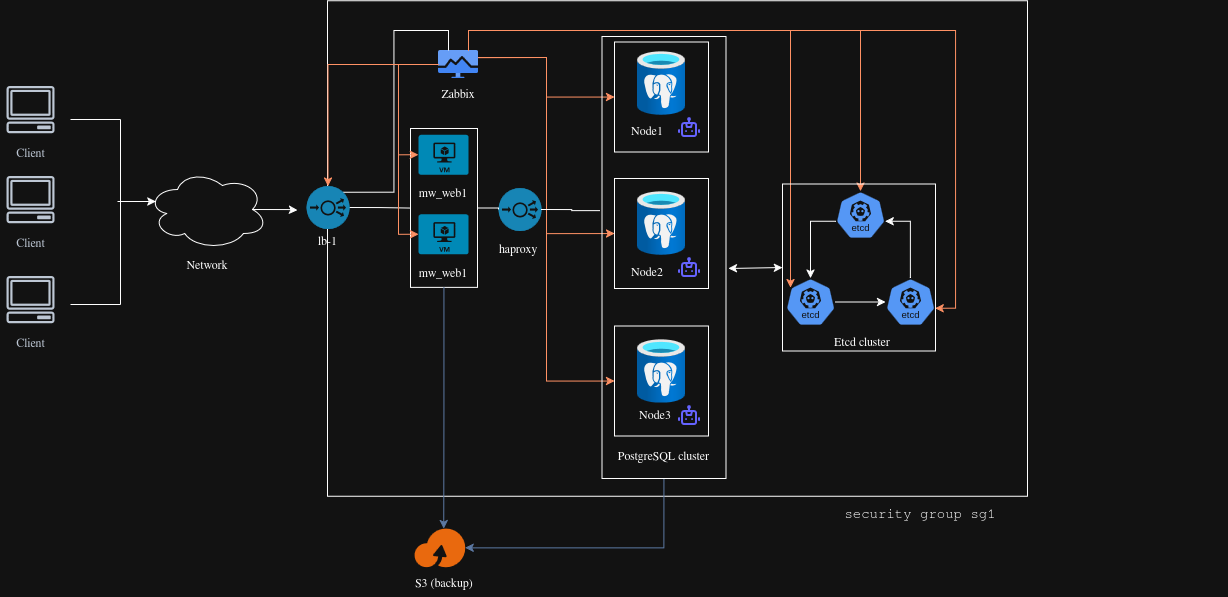

The diagram above was exported from draw.io. Its source (the exported page's mxGraphModel, read from the mxfile embedded in the PNG):
<mxGraphModel dx="1235" dy="722" grid="1" gridSize="10" guides="1" tooltips="1" connect="1" arrows="1" fold="1" page="1" pageScale="1" pageWidth="827" pageHeight="1169" math="0" shadow="0">
  <root>
    <mxCell id="0" />
    <mxCell id="1" parent="0" />
    <mxCell id="-p0HXXHbYm0_a7tTPGkp-130" parent="1" style="whiteSpace=wrap;html=1;fillColor=none;" value="" vertex="1">
      <mxGeometry height="495.5" width="700" x="340" y="22.25" as="geometry" />
    </mxCell>
    <mxCell id="430p3-oJJTV7V_Z9RejH-1" parent="1" style="sketch=0;outlineConnect=0;fontColor=#232F3E;gradientColor=none;strokeColor=#232F3E;fillColor=#ffffff;dashed=0;verticalLabelPosition=bottom;verticalAlign=top;align=center;html=1;fontSize=12;fontStyle=0;aspect=fixed;shape=mxgraph.aws4.resourceIcon;resIcon=mxgraph.aws4.client;" value="Client" vertex="1">
      <mxGeometry height="60" width="60" x="13" y="101" as="geometry" />
    </mxCell>
    <mxCell id="430p3-oJJTV7V_Z9RejH-3" parent="1" style="sketch=0;outlineConnect=0;fontColor=#232F3E;gradientColor=none;strokeColor=#232F3E;fillColor=#ffffff;dashed=0;verticalLabelPosition=bottom;verticalAlign=top;align=center;html=1;fontSize=12;fontStyle=0;aspect=fixed;shape=mxgraph.aws4.resourceIcon;resIcon=mxgraph.aws4.client;" value="Client" vertex="1">
      <mxGeometry height="60" width="60" x="13" y="291" as="geometry" />
    </mxCell>
    <mxCell id="430p3-oJJTV7V_Z9RejH-5" parent="1" style="sketch=0;outlineConnect=0;fontColor=#232F3E;gradientColor=none;strokeColor=#232F3E;fillColor=#ffffff;dashed=0;verticalLabelPosition=bottom;verticalAlign=top;align=center;html=1;fontSize=12;fontStyle=0;aspect=fixed;shape=mxgraph.aws4.resourceIcon;resIcon=mxgraph.aws4.client;" value="Client" vertex="1">
      <mxGeometry height="60" width="60" x="13" y="191" as="geometry" />
    </mxCell>
    <mxCell id="-p0HXXHbYm0_a7tTPGkp-121" edge="1" parent="1" source="430p3-oJJTV7V_Z9RejH-8" style="edgeStyle=orthogonalEdgeStyle;rounded=0;orthogonalLoop=1;jettySize=auto;html=1;exitX=0.875;exitY=0.5;exitDx=0;exitDy=0;exitPerimeter=0;">
      <mxGeometry relative="1" as="geometry">
        <mxPoint x="310" y="231.47368421052636" as="targetPoint" />
      </mxGeometry>
    </mxCell>
    <mxCell id="430p3-oJJTV7V_Z9RejH-8" parent="1" style="ellipse;shape=cloud;whiteSpace=wrap;html=1;" value="" vertex="1">
      <mxGeometry height="80" width="120" x="160" y="191" as="geometry" />
    </mxCell>
    <mxCell id="430p3-oJJTV7V_Z9RejH-16" edge="1" parent="1" style="endArrow=none;html=1;rounded=0;" value="">
      <mxGeometry height="50" relative="1" width="50" as="geometry">
        <mxPoint x="83" y="326" as="sourcePoint" />
        <mxPoint x="133" y="326" as="targetPoint" />
      </mxGeometry>
    </mxCell>
    <mxCell id="430p3-oJJTV7V_Z9RejH-17" edge="1" parent="1" style="endArrow=none;html=1;rounded=0;" value="">
      <mxGeometry height="50" relative="1" width="50" as="geometry">
        <Array as="points">
          <mxPoint x="133" y="240" />
        </Array>
        <mxPoint x="133" y="326" as="sourcePoint" />
        <mxPoint x="133" y="141" as="targetPoint" />
      </mxGeometry>
    </mxCell>
    <mxCell id="430p3-oJJTV7V_Z9RejH-19" edge="1" parent="1" style="endArrow=none;html=1;rounded=0;" value="">
      <mxGeometry height="50" relative="1" width="50" as="geometry">
        <mxPoint x="83" y="141" as="sourcePoint" />
        <mxPoint x="133" y="141" as="targetPoint" />
      </mxGeometry>
    </mxCell>
    <mxCell id="430p3-oJJTV7V_Z9RejH-22" parent="1" style="text;html=1;whiteSpace=wrap;strokeColor=none;fillColor=none;align=center;verticalAlign=middle;rounded=0;" value="Network" vertex="1">
      <mxGeometry height="30" width="60" x="190" y="271" as="geometry" />
    </mxCell>
    <mxCell id="430p3-oJJTV7V_Z9RejH-23" parent="1" style="fillColor=#28A8E0;verticalLabelPosition=bottom;sketch=0;html=1;strokeColor=#ffffff;verticalAlign=top;align=center;points=[[0.145,0.145,0],[0.5,0,0],[0.855,0.145,0],[1,0.5,0],[0.855,0.855,0],[0.5,1,0],[0.145,0.855,0],[0,0.5,0]];pointerEvents=1;shape=mxgraph.cisco_safe.compositeIcon;bgIcon=ellipse;resIcon=mxgraph.cisco_safe.capability.load_balancer;" value="" vertex="1">
      <mxGeometry width="90" x="357" y="270" as="geometry" />
    </mxCell>
    <mxCell id="430p3-oJJTV7V_Z9RejH-25" parent="1" style="text;html=1;whiteSpace=wrap;strokeColor=none;fillColor=none;align=center;verticalAlign=middle;rounded=0;" value="lb-1" vertex="1">
      <mxGeometry height="14" width="43" x="319" y="255" as="geometry" />
    </mxCell>
    <mxCell id="-p0HXXHbYm0_a7tTPGkp-71" edge="1" parent="1" source="430p3-oJJTV7V_Z9RejH-28" style="edgeStyle=orthogonalEdgeStyle;rounded=0;orthogonalLoop=1;jettySize=auto;html=1;exitX=1;exitY=0.25;exitDx=0;exitDy=0;entryX=0;entryY=0.5;entryDx=0;entryDy=0;fillColor=#fa6800;strokeColor=#C73500;" target="-p0HXXHbYm0_a7tTPGkp-54">
      <mxGeometry relative="1" as="geometry" />
    </mxCell>
    <mxCell id="-p0HXXHbYm0_a7tTPGkp-72" edge="1" parent="1" source="430p3-oJJTV7V_Z9RejH-28" style="edgeStyle=orthogonalEdgeStyle;rounded=0;orthogonalLoop=1;jettySize=auto;html=1;exitX=1;exitY=0.25;exitDx=0;exitDy=0;entryX=0;entryY=0.5;entryDx=0;entryDy=0;fillColor=#fa6800;strokeColor=#C73500;" target="-p0HXXHbYm0_a7tTPGkp-46">
      <mxGeometry relative="1" as="geometry" />
    </mxCell>
    <mxCell id="-p0HXXHbYm0_a7tTPGkp-73" edge="1" parent="1" source="430p3-oJJTV7V_Z9RejH-28" style="edgeStyle=orthogonalEdgeStyle;rounded=0;orthogonalLoop=1;jettySize=auto;html=1;exitX=1;exitY=0.25;exitDx=0;exitDy=0;entryX=0;entryY=0.5;entryDx=0;entryDy=0;fillColor=#fa6800;strokeColor=#C73500;" target="-p0HXXHbYm0_a7tTPGkp-51">
      <mxGeometry relative="1" as="geometry" />
    </mxCell>
    <mxCell id="430p3-oJJTV7V_Z9RejH-28" parent="1" style="editableCssRules=.*;html=1;shape=image;verticalLabelPosition=bottom;labelBackgroundColor=#ffffff;verticalAlign=top;aspect=fixed;imageAspect=0;image=data:image/svg+xml,(base64 omitted: 1120 chars);" value="" vertex="1">
      <mxGeometry height="28.000000000000004" width="40" x="451" y="72" as="geometry" />
    </mxCell>
    <mxCell id="430p3-oJJTV7V_Z9RejH-32" parent="1" style="text;html=1;whiteSpace=wrap;strokeColor=none;fillColor=none;align=center;verticalAlign=middle;rounded=0;" value="Zabbix" vertex="1">
      <mxGeometry height="30" width="60" x="441" y="100" as="geometry" />
    </mxCell>
    <mxCell id="430p3-oJJTV7V_Z9RejH-33" parent="1" style="verticalLabelPosition=bottom;html=1;verticalAlign=top;align=center;strokeColor=none;fillColor=#00BEF2;shape=mxgraph.azure.virtual_machine;" value="" vertex="1">
      <mxGeometry height="40" width="50" x="431" y="156.25" as="geometry" />
    </mxCell>
    <mxCell id="-p0HXXHbYm0_a7tTPGkp-120" edge="1" parent="1" source="430p3-oJJTV7V_Z9RejH-52" style="edgeStyle=orthogonalEdgeStyle;rounded=0;orthogonalLoop=1;jettySize=auto;html=1;entryX=0.5;entryY=1;entryDx=0;entryDy=0;startArrow=classic;startFill=1;endArrow=none;endFill=0;fillColor=#dae8fc;gradientColor=#7ea6e0;strokeColor=#6c8ebf;" target="-p0HXXHbYm0_a7tTPGkp-65">
      <mxGeometry relative="1" as="geometry" />
    </mxCell>
    <mxCell id="430p3-oJJTV7V_Z9RejH-52" parent="1" style="points=[];aspect=fixed;html=1;align=center;shadow=0;dashed=0;fillColor=#FF6A00;strokeColor=none;shape=mxgraph.alibaba_cloud.oss_object_storage_service;" value="" vertex="1">
      <mxGeometry height="38.7" width="50.699999999999996" x="427" y="550" as="geometry" />
    </mxCell>
    <mxCell id="430p3-oJJTV7V_Z9RejH-59" parent="1" style="text;html=1;whiteSpace=wrap;strokeColor=none;fillColor=none;align=center;verticalAlign=middle;rounded=0;" value="S3 (backup)" vertex="1">
      <mxGeometry height="30" width="60" x="427" y="588.7" as="geometry" />
    </mxCell>
    <mxCell id="430p3-oJJTV7V_Z9RejH-70" edge="1" parent="1" style="edgeStyle=orthogonalEdgeStyle;rounded=0;orthogonalLoop=1;jettySize=auto;html=1;exitX=0.5;exitY=1;exitDx=0;exitDy=0;">
      <mxGeometry relative="1" as="geometry">
        <mxPoint x="703" y="490" as="sourcePoint" />
        <mxPoint x="703" y="490" as="targetPoint" />
      </mxGeometry>
    </mxCell>
    <mxCell id="-p0HXXHbYm0_a7tTPGkp-122" edge="1" parent="1" source="-p0HXXHbYm0_a7tTPGkp-8" style="edgeStyle=orthogonalEdgeStyle;rounded=0;orthogonalLoop=1;jettySize=auto;html=1;exitX=1;exitY=0.5;exitDx=0;exitDy=0;exitPerimeter=0;entryX=0;entryY=0.5;entryDx=0;entryDy=0;endArrow=none;endFill=0;" target="-p0HXXHbYm0_a7tTPGkp-103">
      <mxGeometry relative="1" as="geometry" />
    </mxCell>
    <mxCell id="-p0HXXHbYm0_a7tTPGkp-125" edge="1" parent="1" source="-p0HXXHbYm0_a7tTPGkp-8" style="edgeStyle=orthogonalEdgeStyle;rounded=0;orthogonalLoop=1;jettySize=auto;html=1;exitX=0.855;exitY=0.145;exitDx=0;exitDy=0;exitPerimeter=0;entryX=0.25;entryY=0;entryDx=0;entryDy=0;endArrow=none;endFill=0;" target="430p3-oJJTV7V_Z9RejH-28">
      <mxGeometry relative="1" as="geometry" />
    </mxCell>
    <mxCell id="-p0HXXHbYm0_a7tTPGkp-8" parent="1" style="fillColor=#28A8E0;verticalLabelPosition=bottom;sketch=0;html=1;strokeColor=#ffffff;verticalAlign=top;align=center;points=[[0.145,0.145,0],[0.5,0,0],[0.855,0.145,0],[1,0.5,0],[0.855,0.855,0],[0.5,1,0],[0.145,0.855,0],[0,0.5,0]];pointerEvents=1;shape=mxgraph.cisco_safe.compositeIcon;bgIcon=ellipse;resIcon=mxgraph.cisco_safe.capability.load_balancer;" value="" vertex="1">
      <mxGeometry height="43" width="43" x="319" y="207.5" as="geometry" />
    </mxCell>
    <mxCell id="-p0HXXHbYm0_a7tTPGkp-17" parent="1" style="aspect=fixed;sketch=0;html=1;dashed=0;whitespace=wrap;verticalLabelPosition=bottom;verticalAlign=top;fillColor=#2875E2;strokeColor=#ffffff;points=[[0.005,0.63,0],[0.1,0.2,0],[0.9,0.2,0],[0.5,0,0],[0.995,0.63,0],[0.72,0.99,0],[0.5,1,0],[0.28,0.99,0]];shape=mxgraph.kubernetes.icon2;kubernetesLabel=1;prIcon=etcd" value="" vertex="1">
      <mxGeometry height="48" width="50" x="848" y="212.5" as="geometry" />
    </mxCell>
    <mxCell id="-p0HXXHbYm0_a7tTPGkp-28" edge="1" parent="1" source="-p0HXXHbYm0_a7tTPGkp-18" style="edgeStyle=orthogonalEdgeStyle;rounded=0;orthogonalLoop=1;jettySize=auto;html=1;" value="">
      <mxGeometry relative="1" as="geometry">
        <mxPoint x="898" y="323.4999999999999" as="targetPoint" />
      </mxGeometry>
    </mxCell>
    <mxCell id="-p0HXXHbYm0_a7tTPGkp-18" parent="1" style="aspect=fixed;sketch=0;html=1;dashed=0;whitespace=wrap;verticalLabelPosition=bottom;verticalAlign=top;fillColor=#2875E2;strokeColor=#ffffff;points=[[0.005,0.63,0],[0.1,0.2,0],[0.9,0.2,0],[0.5,0,0],[0.995,0.63,0],[0.72,0.99,0],[0.5,1,0],[0.28,0.99,0]];shape=mxgraph.kubernetes.icon2;kubernetesLabel=1;prIcon=etcd" value="" vertex="1">
      <mxGeometry height="48" width="50" x="798" y="299.5" as="geometry" />
    </mxCell>
    <mxCell id="-p0HXXHbYm0_a7tTPGkp-34" edge="1" parent="1" source="-p0HXXHbYm0_a7tTPGkp-17" style="edgeStyle=orthogonalEdgeStyle;rounded=0;orthogonalLoop=1;jettySize=auto;html=1;exitX=0.005;exitY=0.63;exitDx=0;exitDy=0;exitPerimeter=0;entryX=0.5;entryY=0;entryDx=0;entryDy=0;entryPerimeter=0;" target="-p0HXXHbYm0_a7tTPGkp-18">
      <mxGeometry relative="1" as="geometry" />
    </mxCell>
    <mxCell id="-p0HXXHbYm0_a7tTPGkp-36" parent="1" style="aspect=fixed;sketch=0;html=1;dashed=0;whitespace=wrap;verticalLabelPosition=bottom;verticalAlign=top;fillColor=#2875E2;strokeColor=#ffffff;points=[[0.005,0.63,0],[0.1,0.2,0],[0.9,0.2,0],[0.5,0,0],[0.995,0.63,0],[0.72,0.99,0],[0.5,1,0],[0.28,0.99,0]];shape=mxgraph.kubernetes.icon2;kubernetesLabel=1;prIcon=etcd" value="" vertex="1">
      <mxGeometry height="48" width="50" x="898" y="299.5" as="geometry" />
    </mxCell>
    <mxCell id="-p0HXXHbYm0_a7tTPGkp-43" parent="1" style="image;aspect=fixed;html=1;points=[];align=center;fontSize=12;image=img/lib/azure2/databases/Azure_Database_PostgreSQL_Server.svg;" value="" vertex="1">
      <mxGeometry height="64" width="48" x="650" y="73" as="geometry" />
    </mxCell>
    <mxCell id="-p0HXXHbYm0_a7tTPGkp-44" parent="1" style="shape=image;html=1;verticalAlign=top;verticalLabelPosition=bottom;labelBackgroundColor=#ffffff;imageAspect=0;aspect=fixed;image=https://icons.diagrams.net/icon-cache1/Unicons_Line_vol_5-2967/robot-789.svg" value="" vertex="1">
      <mxGeometry height="24" width="24" x="690" y="137" as="geometry" />
    </mxCell>
    <mxCell id="-p0HXXHbYm0_a7tTPGkp-46" parent="1" style="rounded=0;whiteSpace=wrap;html=1;fillColor=none;" value="" vertex="1">
      <mxGeometry height="110" width="94" x="627" y="63.5" as="geometry" />
    </mxCell>
    <mxCell id="-p0HXXHbYm0_a7tTPGkp-49" parent="1" style="image;aspect=fixed;html=1;points=[];align=center;fontSize=12;image=img/lib/azure2/databases/Azure_Database_PostgreSQL_Server.svg;" value="" vertex="1">
      <mxGeometry height="64" width="48" x="650" y="213" as="geometry" />
    </mxCell>
    <mxCell id="-p0HXXHbYm0_a7tTPGkp-50" parent="1" style="shape=image;html=1;verticalAlign=top;verticalLabelPosition=bottom;labelBackgroundColor=#ffffff;imageAspect=0;aspect=fixed;image=https://icons.diagrams.net/icon-cache1/Unicons_Line_vol_5-2967/robot-789.svg" value="" vertex="1">
      <mxGeometry height="24" width="24" x="690" y="277" as="geometry" />
    </mxCell>
    <mxCell id="-p0HXXHbYm0_a7tTPGkp-51" parent="1" style="rounded=0;whiteSpace=wrap;html=1;fillColor=none;" value="" vertex="1">
      <mxGeometry height="110" width="94" x="627" y="200" as="geometry" />
    </mxCell>
    <mxCell id="-p0HXXHbYm0_a7tTPGkp-52" parent="1" style="image;aspect=fixed;html=1;points=[];align=center;fontSize=12;image=img/lib/azure2/databases/Azure_Database_PostgreSQL_Server.svg;" value="" vertex="1">
      <mxGeometry height="64" width="48" x="650" y="360.5" as="geometry" />
    </mxCell>
    <mxCell id="-p0HXXHbYm0_a7tTPGkp-53" parent="1" style="shape=image;html=1;verticalAlign=top;verticalLabelPosition=bottom;labelBackgroundColor=#ffffff;imageAspect=0;aspect=fixed;image=https://icons.diagrams.net/icon-cache1/Unicons_Line_vol_5-2967/robot-789.svg" value="" vertex="1">
      <mxGeometry height="24" width="24" x="690" y="424.5" as="geometry" />
    </mxCell>
    <mxCell id="-p0HXXHbYm0_a7tTPGkp-54" parent="1" style="rounded=0;whiteSpace=wrap;html=1;fillColor=none;" value="" vertex="1">
      <mxGeometry height="110" width="94" x="627" y="347.5" as="geometry" />
    </mxCell>
    <mxCell id="-p0HXXHbYm0_a7tTPGkp-61" parent="1" style="text;html=1;whiteSpace=wrap;strokeColor=none;fillColor=none;align=center;verticalAlign=middle;rounded=0;" value="Node1" vertex="1">
      <mxGeometry height="23.5" width="60" x="630" y="140.25" as="geometry" />
    </mxCell>
    <mxCell id="-p0HXXHbYm0_a7tTPGkp-62" parent="1" style="text;html=1;whiteSpace=wrap;strokeColor=none;fillColor=none;align=center;verticalAlign=middle;rounded=0;" value="Node2" vertex="1">
      <mxGeometry height="23.5" width="60" x="630" y="281.25" as="geometry" />
    </mxCell>
    <mxCell id="-p0HXXHbYm0_a7tTPGkp-63" parent="1" style="text;html=1;whiteSpace=wrap;strokeColor=none;fillColor=none;align=center;verticalAlign=middle;rounded=0;" value="Node3" vertex="1">
      <mxGeometry height="23.5" width="60" x="638" y="424.5" as="geometry" />
    </mxCell>
    <mxCell id="-p0HXXHbYm0_a7tTPGkp-64" parent="1" style="text;html=1;whiteSpace=wrap;strokeColor=none;fillColor=none;align=center;verticalAlign=middle;rounded=0;" value="Etcd cluster" vertex="1">
      <mxGeometry height="30" width="60" x="844.5" y="347.5" as="geometry" />
    </mxCell>
    <mxCell id="-p0HXXHbYm0_a7tTPGkp-65" parent="1" style="rounded=0;whiteSpace=wrap;html=1;fillColor=none;" value="" vertex="1">
      <mxGeometry height="442" width="124" x="614.5" y="58" as="geometry" />
    </mxCell>
    <mxCell id="-p0HXXHbYm0_a7tTPGkp-74" edge="1" parent="1" source="430p3-oJJTV7V_Z9RejH-28" style="edgeStyle=orthogonalEdgeStyle;rounded=0;orthogonalLoop=1;jettySize=auto;html=1;exitX=0.75;exitY=0;exitDx=0;exitDy=0;entryX=0.5;entryY=0;entryDx=0;entryDy=0;entryPerimeter=0;fillColor=#fa6800;strokeColor=#C73500;" target="-p0HXXHbYm0_a7tTPGkp-17">
      <mxGeometry relative="1" as="geometry" />
    </mxCell>
    <mxCell id="-p0HXXHbYm0_a7tTPGkp-75" edge="1" parent="1" source="430p3-oJJTV7V_Z9RejH-28" style="edgeStyle=orthogonalEdgeStyle;rounded=0;orthogonalLoop=1;jettySize=auto;html=1;exitX=0.75;exitY=0;exitDx=0;exitDy=0;entryX=0.995;entryY=0.63;entryDx=0;entryDy=0;entryPerimeter=0;fillColor=#fa6800;strokeColor=#C73500;" target="-p0HXXHbYm0_a7tTPGkp-36">
      <mxGeometry relative="1" as="geometry" />
    </mxCell>
    <mxCell id="-p0HXXHbYm0_a7tTPGkp-78" parent="1" style="text;html=1;whiteSpace=wrap;strokeColor=none;fillColor=none;align=center;verticalAlign=middle;rounded=0;" value="PostgreSQL cluster" vertex="1">
      <mxGeometry height="30" width="101" x="626" y="462" as="geometry" />
    </mxCell>
    <mxCell id="-p0HXXHbYm0_a7tTPGkp-84" parent="1" style="text;html=1;whiteSpace=wrap;strokeColor=none;fillColor=none;align=center;verticalAlign=middle;rounded=0;" value="mw_web1" vertex="1">
      <mxGeometry height="30" width="60" x="426" y="199" as="geometry" />
    </mxCell>
    <mxCell id="-p0HXXHbYm0_a7tTPGkp-86" edge="1" parent="1" style="endArrow=classic;startArrow=classic;html=1;rounded=0;entryX=0;entryY=0.5;entryDx=0;entryDy=0;" target="-p0HXXHbYm0_a7tTPGkp-45" value="">
      <mxGeometry height="50" relative="1" width="50" as="geometry">
        <mxPoint x="741" y="290" as="sourcePoint" />
        <mxPoint x="788.5" y="251" as="targetPoint" />
      </mxGeometry>
    </mxCell>
    <mxCell id="-p0HXXHbYm0_a7tTPGkp-90" edge="1" parent="1" source="430p3-oJJTV7V_Z9RejH-28" style="edgeStyle=orthogonalEdgeStyle;rounded=0;orthogonalLoop=1;jettySize=auto;html=1;exitX=0.75;exitY=0;exitDx=0;exitDy=0;entryX=0.1;entryY=0.2;entryDx=0;entryDy=0;entryPerimeter=0;fillColor=#fa6800;strokeColor=#C73500;" target="-p0HXXHbYm0_a7tTPGkp-18">
      <mxGeometry relative="1" as="geometry" />
    </mxCell>
    <mxCell id="-p0HXXHbYm0_a7tTPGkp-45" parent="1" style="rounded=0;whiteSpace=wrap;html=1;fillColor=none;" value="" vertex="1">
      <mxGeometry height="167" width="153" x="795" y="205.5" as="geometry" />
    </mxCell>
    <mxCell id="-p0HXXHbYm0_a7tTPGkp-92" edge="1" parent="1" source="-p0HXXHbYm0_a7tTPGkp-36" style="edgeStyle=orthogonalEdgeStyle;rounded=0;orthogonalLoop=1;jettySize=auto;html=1;exitX=0.5;exitY=0;exitDx=0;exitDy=0;exitPerimeter=0;entryX=0.995;entryY=0.63;entryDx=0;entryDy=0;entryPerimeter=0;" target="-p0HXXHbYm0_a7tTPGkp-17">
      <mxGeometry relative="1" as="geometry" />
    </mxCell>
    <mxCell id="-p0HXXHbYm0_a7tTPGkp-95" edge="1" parent="1" style="endArrow=classic;html=1;rounded=0;entryX=0.07;entryY=0.4;entryDx=0;entryDy=0;entryPerimeter=0;" target="430p3-oJJTV7V_Z9RejH-8" value="">
      <mxGeometry height="50" relative="1" width="50" as="geometry">
        <mxPoint x="130" y="223" as="sourcePoint" />
        <mxPoint x="180" y="196" as="targetPoint" />
      </mxGeometry>
    </mxCell>
    <mxCell id="-p0HXXHbYm0_a7tTPGkp-98" parent="1" style="verticalLabelPosition=bottom;html=1;verticalAlign=top;align=center;strokeColor=none;fillColor=#00BEF2;shape=mxgraph.azure.virtual_machine;" value="" vertex="1">
      <mxGeometry height="40" width="50" x="431" y="235.75" as="geometry" />
    </mxCell>
    <mxCell id="-p0HXXHbYm0_a7tTPGkp-99" parent="1" style="text;html=1;whiteSpace=wrap;strokeColor=none;fillColor=none;align=center;verticalAlign=middle;rounded=0;" value="mw_web1" vertex="1">
      <mxGeometry height="30" width="60" x="426" y="278.5" as="geometry" />
    </mxCell>
    <mxCell id="-p0HXXHbYm0_a7tTPGkp-103" parent="1" style="rounded=0;whiteSpace=wrap;html=1;fillColor=none;" value="" vertex="1">
      <mxGeometry height="158.88" width="67" x="423" y="150.12" as="geometry" />
    </mxCell>
    <mxCell id="-p0HXXHbYm0_a7tTPGkp-106" edge="1" parent="1" source="430p3-oJJTV7V_Z9RejH-28" style="edgeStyle=orthogonalEdgeStyle;rounded=0;orthogonalLoop=1;jettySize=auto;html=1;exitX=0;exitY=0.5;exitDx=0;exitDy=0;entryX=0;entryY=0.5;entryDx=0;entryDy=0;entryPerimeter=0;fillColor=#fa6800;strokeColor=#C73500;" target="-p0HXXHbYm0_a7tTPGkp-98">
      <mxGeometry relative="1" as="geometry" />
    </mxCell>
    <mxCell id="-p0HXXHbYm0_a7tTPGkp-108" edge="1" parent="1" source="430p3-oJJTV7V_Z9RejH-28" style="edgeStyle=orthogonalEdgeStyle;rounded=0;orthogonalLoop=1;jettySize=auto;html=1;exitX=0;exitY=0.5;exitDx=0;exitDy=0;entryX=0;entryY=0.5;entryDx=0;entryDy=0;entryPerimeter=0;fillColor=#fa6800;strokeColor=#C73500;" target="430p3-oJJTV7V_Z9RejH-33">
      <mxGeometry relative="1" as="geometry" />
    </mxCell>
    <mxCell id="-p0HXXHbYm0_a7tTPGkp-111" parent="1" style="fillColor=#28A8E0;verticalLabelPosition=bottom;sketch=0;html=1;strokeColor=#ffffff;verticalAlign=top;align=center;points=[[0.145,0.145,0],[0.5,0,0],[0.855,0.145,0],[1,0.5,0],[0.855,0.855,0],[0.5,1,0],[0.145,0.855,0],[0,0.5,0]];pointerEvents=1;shape=mxgraph.cisco_safe.compositeIcon;bgIcon=ellipse;resIcon=mxgraph.cisco_safe.capability.load_balancer;" value="" vertex="1">
      <mxGeometry height="43" width="43" x="511" y="209.5" as="geometry" />
    </mxCell>
    <mxCell id="-p0HXXHbYm0_a7tTPGkp-112" edge="1" parent="1" source="-p0HXXHbYm0_a7tTPGkp-103" style="edgeStyle=orthogonalEdgeStyle;rounded=0;orthogonalLoop=1;jettySize=auto;html=1;exitX=1;exitY=0.5;exitDx=0;exitDy=0;entryX=0;entryY=0.5;entryDx=0;entryDy=0;entryPerimeter=0;endArrow=none;endFill=0;" target="-p0HXXHbYm0_a7tTPGkp-111">
      <mxGeometry relative="1" as="geometry" />
    </mxCell>
    <mxCell id="-p0HXXHbYm0_a7tTPGkp-113" edge="1" parent="1" source="-p0HXXHbYm0_a7tTPGkp-111" style="edgeStyle=orthogonalEdgeStyle;rounded=0;orthogonalLoop=1;jettySize=auto;html=1;exitX=1;exitY=0.5;exitDx=0;exitDy=0;exitPerimeter=0;entryX=-0.015;entryY=0.394;entryDx=0;entryDy=0;entryPerimeter=0;endArrow=none;endFill=0;" target="-p0HXXHbYm0_a7tTPGkp-65">
      <mxGeometry relative="1" as="geometry" />
    </mxCell>
    <mxCell id="-p0HXXHbYm0_a7tTPGkp-115" parent="1" style="text;html=1;whiteSpace=wrap;strokeColor=none;fillColor=none;align=center;verticalAlign=middle;rounded=0;" value="haproxy" vertex="1">
      <mxGeometry height="30" width="60" x="501" y="255" as="geometry" />
    </mxCell>
    <mxCell id="-p0HXXHbYm0_a7tTPGkp-116" edge="1" parent="1" source="-p0HXXHbYm0_a7tTPGkp-115" style="edgeStyle=orthogonalEdgeStyle;rounded=0;orthogonalLoop=1;jettySize=auto;html=1;exitX=0.5;exitY=1;exitDx=0;exitDy=0;" target="-p0HXXHbYm0_a7tTPGkp-115">
      <mxGeometry relative="1" as="geometry" />
    </mxCell>
    <mxCell id="-p0HXXHbYm0_a7tTPGkp-118" edge="1" parent="1" source="-p0HXXHbYm0_a7tTPGkp-103" style="edgeStyle=orthogonalEdgeStyle;rounded=0;orthogonalLoop=1;jettySize=auto;html=1;exitX=0.5;exitY=1;exitDx=0;exitDy=0;entryX=0.578;entryY=0.001;entryDx=0;entryDy=0;entryPerimeter=0;fillColor=#dae8fc;gradientColor=#7ea6e0;strokeColor=#6c8ebf;" target="430p3-oJJTV7V_Z9RejH-52">
      <mxGeometry relative="1" as="geometry" />
    </mxCell>
    <mxCell id="-p0HXXHbYm0_a7tTPGkp-126" edge="1" parent="1" source="430p3-oJJTV7V_Z9RejH-28" style="edgeStyle=orthogonalEdgeStyle;rounded=0;orthogonalLoop=1;jettySize=auto;html=1;exitX=0;exitY=0.5;exitDx=0;exitDy=0;entryX=0.5;entryY=0;entryDx=0;entryDy=0;entryPerimeter=0;fillColor=#fa6800;strokeColor=#C73500;" target="-p0HXXHbYm0_a7tTPGkp-8">
      <mxGeometry relative="1" as="geometry" />
    </mxCell>
    <mxCell id="-p0HXXHbYm0_a7tTPGkp-132" parent="1" style="text;html=1;whiteSpace=wrap;strokeColor=none;fillColor=none;align=center;verticalAlign=middle;rounded=0;autosize=1;resizable=0;fontColor=default;labelBackgroundColor=default;" value="&lt;div style=&quot;font-family: &amp;quot;Droid Sans Mono&amp;quot;, monospace; font-weight: normal; font-size: 14px; line-height: 19px; white-space: pre;&quot;&gt;&lt;div&gt;&lt;span style=&quot;&quot;&gt;security group sg1&lt;/span&gt;&lt;/div&gt;&lt;/div&gt;" vertex="1">
      <mxGeometry height="30" width="170" x="848" y="520" as="geometry" />
    </mxCell>
    <mxCell id="tKJ5cohG1nZzjCC-7lT1-2" parent="1" style="text;whiteSpace=wrap;html=1;" value="&amp;nbsp;" vertex="1">
      <mxGeometry height="40" width="40" x="1200" y="340" as="geometry" />
    </mxCell>
  </root>
</mxGraphModel>